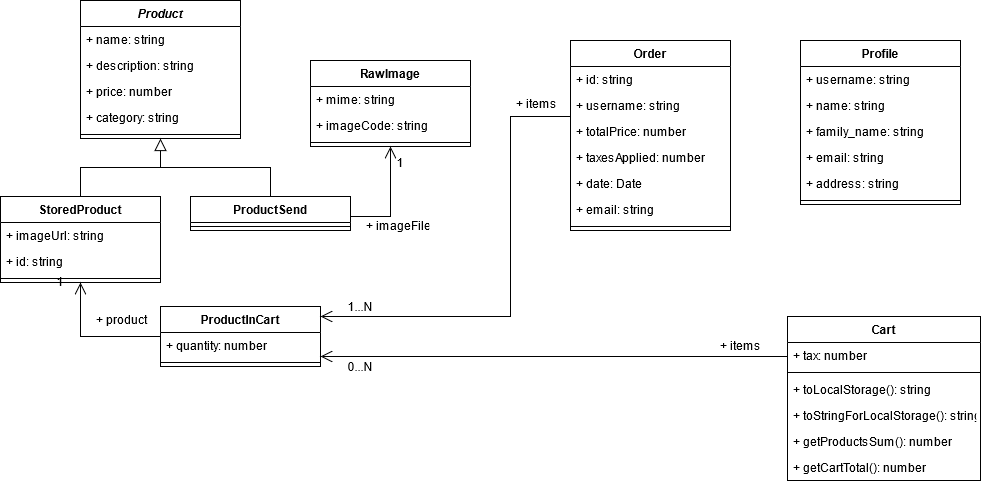

The diagram above was exported from draw.io. Its source (the exported page's mxGraphModel, read from the mxfile embedded in the PNG):
<mxGraphModel dx="732" dy="603" grid="1" gridSize="10" guides="1" tooltips="1" connect="1" arrows="1" fold="1" page="1" pageScale="1" pageWidth="827" pageHeight="1169" math="0" shadow="0">
  <root>
    <mxCell id="WIyWlLk6GJQsqaUBKTNV-0" />
    <mxCell id="WIyWlLk6GJQsqaUBKTNV-1" parent="WIyWlLk6GJQsqaUBKTNV-0" />
    <mxCell id="7y4pV1GW_djKJ117ToOb-2" style="edgeStyle=orthogonalEdgeStyle;rounded=0;orthogonalLoop=1;jettySize=auto;html=1;startArrow=none;startFill=0;endArrow=none;endFill=0;fontFamily=Helvetica;fontSize=14;endSize=10;" parent="WIyWlLk6GJQsqaUBKTNV-1" source="qA6R6JGtvR8xZBWz_Sou-19" edge="1">
      <mxGeometry relative="1" as="geometry">
        <mxPoint x="200" y="461" as="targetPoint" />
        <Array as="points">
          <mxPoint x="310" y="461" />
        </Array>
      </mxGeometry>
    </mxCell>
    <mxCell id="zkfFHV4jXpPFQw0GAbJ--0" value="Product" style="swimlane;fontStyle=3;align=center;verticalAlign=top;childLayout=stackLayout;horizontal=1;startSize=26;horizontalStack=0;resizeParent=1;resizeLast=0;collapsible=1;marginBottom=0;rounded=0;shadow=0;strokeWidth=1;" parent="WIyWlLk6GJQsqaUBKTNV-1" vertex="1">
      <mxGeometry x="120" y="294" width="160" height="138" as="geometry">
        <mxRectangle x="230" y="140" width="160" height="26" as="alternateBounds" />
      </mxGeometry>
    </mxCell>
    <mxCell id="zkfFHV4jXpPFQw0GAbJ--2" value="+ name: string" style="text;align=left;verticalAlign=top;spacingLeft=4;spacingRight=4;overflow=hidden;rotatable=0;points=[[0,0.5],[1,0.5]];portConstraint=eastwest;rounded=0;shadow=0;html=0;" parent="zkfFHV4jXpPFQw0GAbJ--0" vertex="1">
      <mxGeometry y="26" width="160" height="26" as="geometry" />
    </mxCell>
    <mxCell id="zkfFHV4jXpPFQw0GAbJ--3" value="+ description: string&#10;" style="text;align=left;verticalAlign=top;spacingLeft=4;spacingRight=4;overflow=hidden;rotatable=0;points=[[0,0.5],[1,0.5]];portConstraint=eastwest;rounded=0;shadow=0;html=0;" parent="zkfFHV4jXpPFQw0GAbJ--0" vertex="1">
      <mxGeometry y="52" width="160" height="26" as="geometry" />
    </mxCell>
    <mxCell id="qA6R6JGtvR8xZBWz_Sou-0" value="+ price: number" style="text;strokeColor=none;fillColor=none;align=left;verticalAlign=top;spacingLeft=4;spacingRight=4;overflow=hidden;rotatable=0;points=[[0,0.5],[1,0.5]];portConstraint=eastwest;" parent="zkfFHV4jXpPFQw0GAbJ--0" vertex="1">
      <mxGeometry y="78" width="160" height="26" as="geometry" />
    </mxCell>
    <mxCell id="U3tNKogsmybIMOOMgx0f-4" value="+ category: string" style="text;strokeColor=none;fillColor=none;align=left;verticalAlign=top;spacingLeft=4;spacingRight=4;overflow=hidden;rotatable=0;points=[[0,0.5],[1,0.5]];portConstraint=eastwest;" vertex="1" parent="zkfFHV4jXpPFQw0GAbJ--0">
      <mxGeometry y="104" width="160" height="26" as="geometry" />
    </mxCell>
    <mxCell id="1w5YtJCbBvh6-J5OZUkg-14" value="" style="line;strokeWidth=1;fillColor=none;align=left;verticalAlign=middle;spacingTop=-1;spacingLeft=3;spacingRight=3;rotatable=0;labelPosition=right;points=[];portConstraint=eastwest;" parent="zkfFHV4jXpPFQw0GAbJ--0" vertex="1">
      <mxGeometry y="130" width="160" height="8" as="geometry" />
    </mxCell>
    <mxCell id="7y4pV1GW_djKJ117ToOb-3" style="edgeStyle=orthogonalEdgeStyle;rounded=0;orthogonalLoop=1;jettySize=auto;html=1;entryX=0.5;entryY=1;entryDx=0;entryDy=0;startArrow=none;startFill=0;endArrow=open;endFill=0;endSize=10;fontFamily=Helvetica;fontSize=14;" parent="WIyWlLk6GJQsqaUBKTNV-1" source="zkfFHV4jXpPFQw0GAbJ--13" target="qA6R6JGtvR8xZBWz_Sou-14" edge="1">
      <mxGeometry relative="1" as="geometry">
        <Array as="points">
          <mxPoint x="120" y="630" />
        </Array>
      </mxGeometry>
    </mxCell>
    <mxCell id="zkfFHV4jXpPFQw0GAbJ--13" value="ProductInCart" style="swimlane;fontStyle=1;align=center;verticalAlign=top;childLayout=stackLayout;horizontal=1;startSize=26;horizontalStack=0;resizeParent=1;resizeLast=0;collapsible=1;marginBottom=0;rounded=0;shadow=0;strokeWidth=1;" parent="WIyWlLk6GJQsqaUBKTNV-1" vertex="1">
      <mxGeometry x="200" y="600" width="160" height="60" as="geometry">
        <mxRectangle x="340" y="380" width="170" height="26" as="alternateBounds" />
      </mxGeometry>
    </mxCell>
    <mxCell id="zkfFHV4jXpPFQw0GAbJ--14" value="+ quantity: number" style="text;align=left;verticalAlign=top;spacingLeft=4;spacingRight=4;overflow=hidden;rotatable=0;points=[[0,0.5],[1,0.5]];portConstraint=eastwest;" parent="zkfFHV4jXpPFQw0GAbJ--13" vertex="1">
      <mxGeometry y="26" width="160" height="26" as="geometry" />
    </mxCell>
    <mxCell id="1w5YtJCbBvh6-J5OZUkg-16" value="" style="line;strokeWidth=1;fillColor=none;align=left;verticalAlign=middle;spacingTop=-1;spacingLeft=3;spacingRight=3;rotatable=0;labelPosition=right;points=[];portConstraint=eastwest;" parent="zkfFHV4jXpPFQw0GAbJ--13" vertex="1">
      <mxGeometry y="52" width="160" height="8" as="geometry" />
    </mxCell>
    <mxCell id="qA6R6JGtvR8xZBWz_Sou-14" value="StoredProduct" style="swimlane;fontStyle=1;align=center;verticalAlign=top;childLayout=stackLayout;horizontal=1;startSize=26;horizontalStack=0;resizeParent=1;resizeParentMax=0;resizeLast=0;collapsible=1;marginBottom=0;" parent="WIyWlLk6GJQsqaUBKTNV-1" vertex="1">
      <mxGeometry x="40" y="490" width="160" height="86" as="geometry" />
    </mxCell>
    <mxCell id="qA6R6JGtvR8xZBWz_Sou-15" value="+ imageUrl: string" style="text;strokeColor=none;fillColor=none;align=left;verticalAlign=top;spacingLeft=4;spacingRight=4;overflow=hidden;rotatable=0;points=[[0,0.5],[1,0.5]];portConstraint=eastwest;" parent="qA6R6JGtvR8xZBWz_Sou-14" vertex="1">
      <mxGeometry y="26" width="160" height="26" as="geometry" />
    </mxCell>
    <mxCell id="U3tNKogsmybIMOOMgx0f-5" value="+ id: string" style="text;strokeColor=none;fillColor=none;align=left;verticalAlign=top;spacingLeft=4;spacingRight=4;overflow=hidden;rotatable=0;points=[[0,0.5],[1,0.5]];portConstraint=eastwest;" vertex="1" parent="qA6R6JGtvR8xZBWz_Sou-14">
      <mxGeometry y="52" width="160" height="26" as="geometry" />
    </mxCell>
    <mxCell id="1w5YtJCbBvh6-J5OZUkg-17" value="" style="line;strokeWidth=1;fillColor=none;align=left;verticalAlign=middle;spacingTop=-1;spacingLeft=3;spacingRight=3;rotatable=0;labelPosition=right;points=[];portConstraint=eastwest;" parent="qA6R6JGtvR8xZBWz_Sou-14" vertex="1">
      <mxGeometry y="78" width="160" height="8" as="geometry" />
    </mxCell>
    <mxCell id="qA6R6JGtvR8xZBWz_Sou-19" value="ProductSend" style="swimlane;fontStyle=1;align=center;verticalAlign=top;childLayout=stackLayout;horizontal=1;startSize=26;horizontalStack=0;resizeParent=1;resizeParentMax=0;resizeLast=0;collapsible=1;marginBottom=0;" parent="WIyWlLk6GJQsqaUBKTNV-1" vertex="1">
      <mxGeometry x="230" y="490" width="160" height="34" as="geometry" />
    </mxCell>
    <mxCell id="1w5YtJCbBvh6-J5OZUkg-18" value="" style="line;strokeWidth=1;fillColor=none;align=left;verticalAlign=middle;spacingTop=-1;spacingLeft=3;spacingRight=3;rotatable=0;labelPosition=right;points=[];portConstraint=eastwest;" parent="qA6R6JGtvR8xZBWz_Sou-19" vertex="1">
      <mxGeometry y="26" width="160" height="8" as="geometry" />
    </mxCell>
    <mxCell id="qA6R6JGtvR8xZBWz_Sou-23" value="RawImage" style="swimlane;fontStyle=1;align=center;verticalAlign=top;childLayout=stackLayout;horizontal=1;startSize=26;horizontalStack=0;resizeParent=1;resizeParentMax=0;resizeLast=0;collapsible=1;marginBottom=0;" parent="WIyWlLk6GJQsqaUBKTNV-1" vertex="1">
      <mxGeometry x="350" y="354" width="160" height="86" as="geometry" />
    </mxCell>
    <mxCell id="qA6R6JGtvR8xZBWz_Sou-24" value="+ mime: string" style="text;strokeColor=none;fillColor=none;align=left;verticalAlign=top;spacingLeft=4;spacingRight=4;overflow=hidden;rotatable=0;points=[[0,0.5],[1,0.5]];portConstraint=eastwest;" parent="qA6R6JGtvR8xZBWz_Sou-23" vertex="1">
      <mxGeometry y="26" width="160" height="26" as="geometry" />
    </mxCell>
    <mxCell id="qA6R6JGtvR8xZBWz_Sou-26" value="+ imageCode: string" style="text;strokeColor=none;fillColor=none;align=left;verticalAlign=top;spacingLeft=4;spacingRight=4;overflow=hidden;rotatable=0;points=[[0,0.5],[1,0.5]];portConstraint=eastwest;" parent="qA6R6JGtvR8xZBWz_Sou-23" vertex="1">
      <mxGeometry y="52" width="160" height="26" as="geometry" />
    </mxCell>
    <mxCell id="diD89cGxETBNt_E52_dR-3" value="" style="line;strokeWidth=1;fillColor=none;align=left;verticalAlign=middle;spacingTop=-1;spacingLeft=3;spacingRight=3;rotatable=0;labelPosition=right;points=[];portConstraint=eastwest;" parent="qA6R6JGtvR8xZBWz_Sou-23" vertex="1">
      <mxGeometry y="78" width="160" height="8" as="geometry" />
    </mxCell>
    <mxCell id="qA6R6JGtvR8xZBWz_Sou-27" style="edgeStyle=orthogonalEdgeStyle;rounded=0;orthogonalLoop=1;jettySize=auto;html=1;endArrow=open;endFill=0;startArrow=none;startFill=0;endSize=10;" parent="WIyWlLk6GJQsqaUBKTNV-1" source="qA6R6JGtvR8xZBWz_Sou-19" target="qA6R6JGtvR8xZBWz_Sou-23" edge="1">
      <mxGeometry relative="1" as="geometry">
        <mxPoint x="390" y="529" as="sourcePoint" />
        <Array as="points">
          <mxPoint x="430" y="510" />
        </Array>
      </mxGeometry>
    </mxCell>
    <mxCell id="qA6R6JGtvR8xZBWz_Sou-28" value="Profile" style="swimlane;fontStyle=1;align=center;verticalAlign=top;childLayout=stackLayout;horizontal=1;startSize=26;horizontalStack=0;resizeParent=1;resizeParentMax=0;resizeLast=0;collapsible=1;marginBottom=0;" parent="WIyWlLk6GJQsqaUBKTNV-1" vertex="1">
      <mxGeometry x="840" y="334" width="160" height="164" as="geometry" />
    </mxCell>
    <mxCell id="qA6R6JGtvR8xZBWz_Sou-29" value="+ username: string" style="text;strokeColor=none;fillColor=none;align=left;verticalAlign=top;spacingLeft=4;spacingRight=4;overflow=hidden;rotatable=0;points=[[0,0.5],[1,0.5]];portConstraint=eastwest;" parent="qA6R6JGtvR8xZBWz_Sou-28" vertex="1">
      <mxGeometry y="26" width="160" height="26" as="geometry" />
    </mxCell>
    <mxCell id="qA6R6JGtvR8xZBWz_Sou-32" value="+ name: string" style="text;strokeColor=none;fillColor=none;align=left;verticalAlign=top;spacingLeft=4;spacingRight=4;overflow=hidden;rotatable=0;points=[[0,0.5],[1,0.5]];portConstraint=eastwest;" parent="qA6R6JGtvR8xZBWz_Sou-28" vertex="1">
      <mxGeometry y="52" width="160" height="26" as="geometry" />
    </mxCell>
    <mxCell id="qA6R6JGtvR8xZBWz_Sou-33" value="+ family_name: string" style="text;strokeColor=none;fillColor=none;align=left;verticalAlign=top;spacingLeft=4;spacingRight=4;overflow=hidden;rotatable=0;points=[[0,0.5],[1,0.5]];portConstraint=eastwest;" parent="qA6R6JGtvR8xZBWz_Sou-28" vertex="1">
      <mxGeometry y="78" width="160" height="26" as="geometry" />
    </mxCell>
    <mxCell id="qA6R6JGtvR8xZBWz_Sou-34" value="+ email: string" style="text;strokeColor=none;fillColor=none;align=left;verticalAlign=top;spacingLeft=4;spacingRight=4;overflow=hidden;rotatable=0;points=[[0,0.5],[1,0.5]];portConstraint=eastwest;" parent="qA6R6JGtvR8xZBWz_Sou-28" vertex="1">
      <mxGeometry y="104" width="160" height="26" as="geometry" />
    </mxCell>
    <mxCell id="qA6R6JGtvR8xZBWz_Sou-35" value="+ address: string" style="text;strokeColor=none;fillColor=none;align=left;verticalAlign=top;spacingLeft=4;spacingRight=4;overflow=hidden;rotatable=0;points=[[0,0.5],[1,0.5]];portConstraint=eastwest;" parent="qA6R6JGtvR8xZBWz_Sou-28" vertex="1">
      <mxGeometry y="130" width="160" height="26" as="geometry" />
    </mxCell>
    <mxCell id="qA6R6JGtvR8xZBWz_Sou-30" value="" style="line;strokeWidth=1;fillColor=none;align=left;verticalAlign=middle;spacingTop=-1;spacingLeft=3;spacingRight=3;rotatable=0;labelPosition=right;points=[];portConstraint=eastwest;" parent="qA6R6JGtvR8xZBWz_Sou-28" vertex="1">
      <mxGeometry y="156" width="160" height="8" as="geometry" />
    </mxCell>
    <mxCell id="qA6R6JGtvR8xZBWz_Sou-36" value="Order" style="swimlane;fontStyle=1;align=center;verticalAlign=top;childLayout=stackLayout;horizontal=1;startSize=26;horizontalStack=0;resizeParent=1;resizeParentMax=0;resizeLast=0;collapsible=1;marginBottom=0;" parent="WIyWlLk6GJQsqaUBKTNV-1" vertex="1">
      <mxGeometry x="610" y="334" width="160" height="190" as="geometry" />
    </mxCell>
    <mxCell id="qA6R6JGtvR8xZBWz_Sou-37" value="+ id: string" style="text;strokeColor=none;fillColor=none;align=left;verticalAlign=top;spacingLeft=4;spacingRight=4;overflow=hidden;rotatable=0;points=[[0,0.5],[1,0.5]];portConstraint=eastwest;" parent="qA6R6JGtvR8xZBWz_Sou-36" vertex="1">
      <mxGeometry y="26" width="160" height="26" as="geometry" />
    </mxCell>
    <mxCell id="qA6R6JGtvR8xZBWz_Sou-40" value="+ username: string" style="text;strokeColor=none;fillColor=none;align=left;verticalAlign=top;spacingLeft=4;spacingRight=4;overflow=hidden;rotatable=0;points=[[0,0.5],[1,0.5]];portConstraint=eastwest;" parent="qA6R6JGtvR8xZBWz_Sou-36" vertex="1">
      <mxGeometry y="52" width="160" height="26" as="geometry" />
    </mxCell>
    <mxCell id="qA6R6JGtvR8xZBWz_Sou-43" value="+ totalPrice: number" style="text;strokeColor=none;fillColor=none;align=left;verticalAlign=top;spacingLeft=4;spacingRight=4;overflow=hidden;rotatable=0;points=[[0,0.5],[1,0.5]];portConstraint=eastwest;" parent="qA6R6JGtvR8xZBWz_Sou-36" vertex="1">
      <mxGeometry y="78" width="160" height="26" as="geometry" />
    </mxCell>
    <mxCell id="qA6R6JGtvR8xZBWz_Sou-44" value="+ taxesApplied: number" style="text;strokeColor=none;fillColor=none;align=left;verticalAlign=top;spacingLeft=4;spacingRight=4;overflow=hidden;rotatable=0;points=[[0,0.5],[1,0.5]];portConstraint=eastwest;" parent="qA6R6JGtvR8xZBWz_Sou-36" vertex="1">
      <mxGeometry y="104" width="160" height="26" as="geometry" />
    </mxCell>
    <mxCell id="qA6R6JGtvR8xZBWz_Sou-45" value="+ date: Date" style="text;strokeColor=none;fillColor=none;align=left;verticalAlign=top;spacingLeft=4;spacingRight=4;overflow=hidden;rotatable=0;points=[[0,0.5],[1,0.5]];portConstraint=eastwest;" parent="qA6R6JGtvR8xZBWz_Sou-36" vertex="1">
      <mxGeometry y="130" width="160" height="26" as="geometry" />
    </mxCell>
    <mxCell id="qA6R6JGtvR8xZBWz_Sou-46" value="+ email: string" style="text;strokeColor=none;fillColor=none;align=left;verticalAlign=top;spacingLeft=4;spacingRight=4;overflow=hidden;rotatable=0;points=[[0,0.5],[1,0.5]];portConstraint=eastwest;" parent="qA6R6JGtvR8xZBWz_Sou-36" vertex="1">
      <mxGeometry y="156" width="160" height="26" as="geometry" />
    </mxCell>
    <mxCell id="qA6R6JGtvR8xZBWz_Sou-38" value="" style="line;strokeWidth=1;fillColor=none;align=left;verticalAlign=middle;spacingTop=-1;spacingLeft=3;spacingRight=3;rotatable=0;labelPosition=right;points=[];portConstraint=eastwest;" parent="qA6R6JGtvR8xZBWz_Sou-36" vertex="1">
      <mxGeometry y="182" width="160" height="8" as="geometry" />
    </mxCell>
    <mxCell id="qA6R6JGtvR8xZBWz_Sou-42" style="edgeStyle=orthogonalEdgeStyle;rounded=0;orthogonalLoop=1;jettySize=auto;html=1;startArrow=none;startFill=0;endArrow=open;endFill=0;endSize=10;" parent="WIyWlLk6GJQsqaUBKTNV-1" source="qA6R6JGtvR8xZBWz_Sou-36" target="zkfFHV4jXpPFQw0GAbJ--13" edge="1">
      <mxGeometry relative="1" as="geometry">
        <Array as="points">
          <mxPoint x="550" y="410" />
          <mxPoint x="550" y="610" />
        </Array>
        <mxPoint x="740" y="211" as="sourcePoint" />
      </mxGeometry>
    </mxCell>
    <mxCell id="1w5YtJCbBvh6-J5OZUkg-1" value="+ items" style="text;strokeColor=none;fillColor=none;align=left;verticalAlign=top;spacingLeft=4;spacingRight=4;overflow=hidden;rotatable=0;points=[[0,0.5],[1,0.5]];portConstraint=eastwest;" parent="WIyWlLk6GJQsqaUBKTNV-1" vertex="1">
      <mxGeometry x="550" y="384" width="73" height="26" as="geometry" />
    </mxCell>
    <mxCell id="1w5YtJCbBvh6-J5OZUkg-2" value="1...N" style="text;html=1;strokeColor=none;fillColor=none;align=center;verticalAlign=middle;whiteSpace=wrap;rounded=0;" parent="WIyWlLk6GJQsqaUBKTNV-1" vertex="1">
      <mxGeometry x="380" y="590" width="40" height="20" as="geometry" />
    </mxCell>
    <mxCell id="1w5YtJCbBvh6-J5OZUkg-3" value="+ imageFile" style="text;strokeColor=none;fillColor=none;align=left;verticalAlign=top;spacingLeft=4;spacingRight=4;overflow=hidden;rotatable=0;points=[[0,0.5],[1,0.5]];portConstraint=eastwest;" parent="WIyWlLk6GJQsqaUBKTNV-1" vertex="1">
      <mxGeometry x="400" y="506" width="73" height="26" as="geometry" />
    </mxCell>
    <mxCell id="1w5YtJCbBvh6-J5OZUkg-22" style="edgeStyle=orthogonalEdgeStyle;rounded=0;orthogonalLoop=1;jettySize=auto;html=1;entryX=1;entryY=0.923;entryDx=0;entryDy=0;entryPerimeter=0;startArrow=none;startFill=0;startSize=11;endArrow=open;endFill=0;endSize=10;exitX=0;exitY=0.5;exitDx=0;exitDy=0;" parent="WIyWlLk6GJQsqaUBKTNV-1" source="1w5YtJCbBvh6-J5OZUkg-23" target="zkfFHV4jXpPFQw0GAbJ--14" edge="1">
      <mxGeometry relative="1" as="geometry">
        <Array as="points">
          <mxPoint x="827" y="650" />
        </Array>
      </mxGeometry>
    </mxCell>
    <mxCell id="1w5YtJCbBvh6-J5OZUkg-4" value="Cart" style="swimlane;fontStyle=1;align=center;verticalAlign=top;childLayout=stackLayout;horizontal=1;startSize=26;horizontalStack=0;resizeParent=1;resizeParentMax=0;resizeLast=0;collapsible=1;marginBottom=0;" parent="WIyWlLk6GJQsqaUBKTNV-1" vertex="1">
      <mxGeometry x="827" y="610" width="193" height="164" as="geometry" />
    </mxCell>
    <mxCell id="U3tNKogsmybIMOOMgx0f-0" value="+ tax: number" style="text;strokeColor=none;fillColor=none;align=left;verticalAlign=top;spacingLeft=4;spacingRight=4;overflow=hidden;rotatable=0;points=[[0,0.5],[1,0.5]];portConstraint=eastwest;" vertex="1" parent="1w5YtJCbBvh6-J5OZUkg-4">
      <mxGeometry y="26" width="193" height="26" as="geometry" />
    </mxCell>
    <mxCell id="diD89cGxETBNt_E52_dR-1" value="" style="line;strokeWidth=1;fillColor=none;align=left;verticalAlign=middle;spacingTop=-1;spacingLeft=3;spacingRight=3;rotatable=0;labelPosition=right;points=[];portConstraint=eastwest;" parent="1w5YtJCbBvh6-J5OZUkg-4" vertex="1">
      <mxGeometry y="52" width="193" height="8" as="geometry" />
    </mxCell>
    <mxCell id="1w5YtJCbBvh6-J5OZUkg-23" value="+ toLocalStorage(): string" style="text;strokeColor=none;fillColor=none;align=left;verticalAlign=top;spacingLeft=4;spacingRight=4;overflow=hidden;rotatable=0;points=[[0,0.5],[1,0.5]];portConstraint=eastwest;" parent="1w5YtJCbBvh6-J5OZUkg-4" vertex="1">
      <mxGeometry y="60" width="193" height="26" as="geometry" />
    </mxCell>
    <mxCell id="U3tNKogsmybIMOOMgx0f-2" value="+ toStringForLocalStorage(): string" style="text;strokeColor=none;fillColor=none;align=left;verticalAlign=top;spacingLeft=4;spacingRight=4;overflow=hidden;rotatable=0;points=[[0,0.5],[1,0.5]];portConstraint=eastwest;" vertex="1" parent="1w5YtJCbBvh6-J5OZUkg-4">
      <mxGeometry y="86" width="193" height="26" as="geometry" />
    </mxCell>
    <mxCell id="U3tNKogsmybIMOOMgx0f-3" value="+ getProductsSum(): number" style="text;strokeColor=none;fillColor=none;align=left;verticalAlign=top;spacingLeft=4;spacingRight=4;overflow=hidden;rotatable=0;points=[[0,0.5],[1,0.5]];portConstraint=eastwest;" vertex="1" parent="1w5YtJCbBvh6-J5OZUkg-4">
      <mxGeometry y="112" width="193" height="26" as="geometry" />
    </mxCell>
    <mxCell id="1w5YtJCbBvh6-J5OZUkg-24" value="+ getCartTotal(): number" style="text;strokeColor=none;fillColor=none;align=left;verticalAlign=top;spacingLeft=4;spacingRight=4;overflow=hidden;rotatable=0;points=[[0,0.5],[1,0.5]];portConstraint=eastwest;" parent="1w5YtJCbBvh6-J5OZUkg-4" vertex="1">
      <mxGeometry y="138" width="193" height="26" as="geometry" />
    </mxCell>
    <mxCell id="1w5YtJCbBvh6-J5OZUkg-20" value="0...N" style="text;html=1;strokeColor=none;fillColor=none;align=center;verticalAlign=middle;whiteSpace=wrap;rounded=0;" parent="WIyWlLk6GJQsqaUBKTNV-1" vertex="1">
      <mxGeometry x="380" y="650" width="40" height="20" as="geometry" />
    </mxCell>
    <mxCell id="diD89cGxETBNt_E52_dR-0" value="+ items" style="text;strokeColor=none;fillColor=none;align=left;verticalAlign=top;spacingLeft=4;spacingRight=4;overflow=hidden;rotatable=0;points=[[0,0.5],[1,0.5]];portConstraint=eastwest;" parent="WIyWlLk6GJQsqaUBKTNV-1" vertex="1">
      <mxGeometry x="754" y="626" width="73" height="30" as="geometry" />
    </mxCell>
    <mxCell id="diD89cGxETBNt_E52_dR-2" value="1" style="text;html=1;strokeColor=none;fillColor=none;align=center;verticalAlign=middle;whiteSpace=wrap;rounded=0;" parent="WIyWlLk6GJQsqaUBKTNV-1" vertex="1">
      <mxGeometry x="420" y="446" width="40" height="20" as="geometry" />
    </mxCell>
    <mxCell id="7y4pV1GW_djKJ117ToOb-1" style="edgeStyle=orthogonalEdgeStyle;rounded=0;orthogonalLoop=1;jettySize=auto;html=1;entryX=0.5;entryY=1;entryDx=0;entryDy=0;startArrow=none;startFill=0;endArrow=block;endFill=0;fontFamily=Helvetica;fontSize=14;endSize=10;" parent="WIyWlLk6GJQsqaUBKTNV-1" source="qA6R6JGtvR8xZBWz_Sou-14" target="zkfFHV4jXpPFQw0GAbJ--0" edge="1">
      <mxGeometry relative="1" as="geometry" />
    </mxCell>
    <mxCell id="7y4pV1GW_djKJ117ToOb-4" value="1" style="text;html=1;strokeColor=none;fillColor=none;align=center;verticalAlign=middle;whiteSpace=wrap;rounded=0;" parent="WIyWlLk6GJQsqaUBKTNV-1" vertex="1">
      <mxGeometry x="80" y="565" width="40" height="20" as="geometry" />
    </mxCell>
    <mxCell id="7y4pV1GW_djKJ117ToOb-5" value="+ product" style="text;strokeColor=none;fillColor=none;align=left;verticalAlign=top;spacingLeft=4;spacingRight=4;overflow=hidden;rotatable=0;points=[[0,0.5],[1,0.5]];portConstraint=eastwest;" parent="WIyWlLk6GJQsqaUBKTNV-1" vertex="1">
      <mxGeometry x="130" y="600" width="73" height="26" as="geometry" />
    </mxCell>
  </root>
</mxGraphModel>